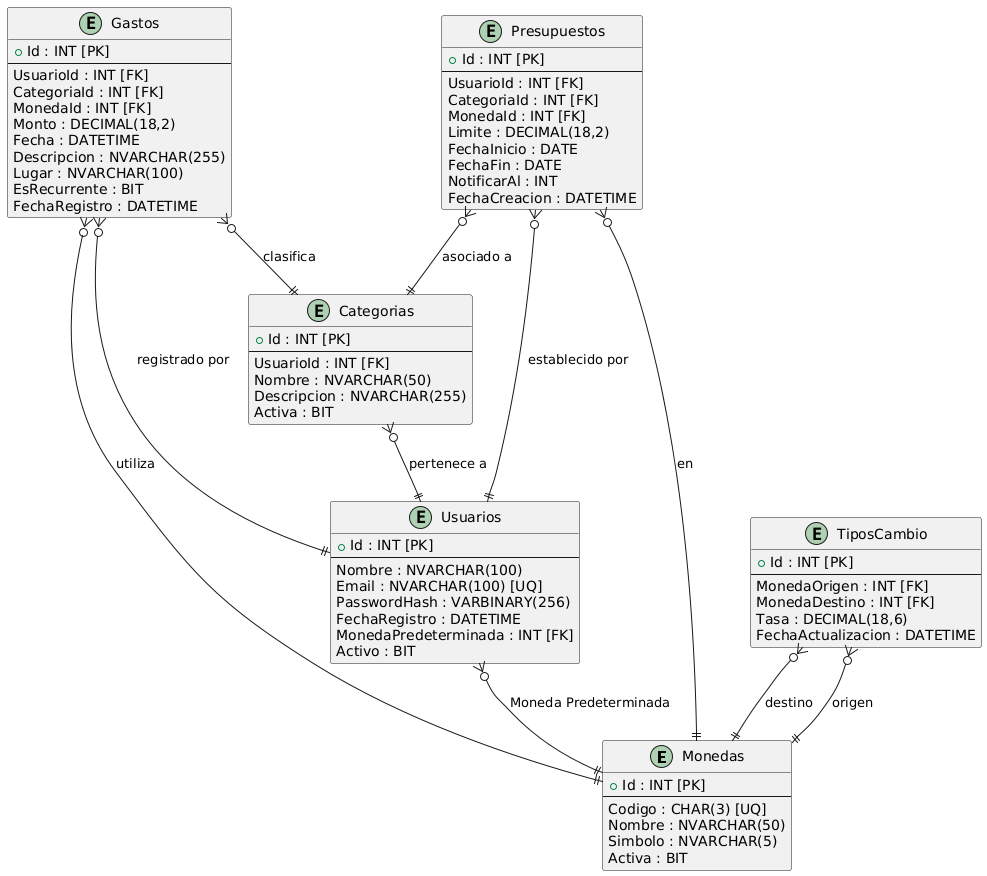

The diagram above was rendered by PlantUML. Its source (embedded in the PNG):
@startuml
' Definición de entidades y atributos

entity "Monedas" as Monedas {
  + Id : INT [PK]
  --
  Codigo : CHAR(3) [UQ]
  Nombre : NVARCHAR(50)
  Simbolo : NVARCHAR(5)
  Activa : BIT
}

entity "Usuarios" as Usuarios {
  + Id : INT [PK]
  --
  Nombre : NVARCHAR(100)
  Email : NVARCHAR(100) [UQ]
  PasswordHash : VARBINARY(256)
  FechaRegistro : DATETIME
  MonedaPredeterminada : INT [FK]
  Activo : BIT
}

entity "Categorias" as Categorias {
  + Id : INT [PK]
  --
  UsuarioId : INT [FK]
  Nombre : NVARCHAR(50)
  Descripcion : NVARCHAR(255)
  Activa : BIT
}

entity "Gastos" as Gastos {
  + Id : INT [PK]
  --
  UsuarioId : INT [FK]
  CategoriaId : INT [FK]
  MonedaId : INT [FK]
  Monto : DECIMAL(18,2)
  Fecha : DATETIME
  Descripcion : NVARCHAR(255)
  Lugar : NVARCHAR(100)
  EsRecurrente : BIT
  FechaRegistro : DATETIME
}

entity "Presupuestos" as Presupuestos {
  + Id : INT [PK]
  --
  UsuarioId : INT [FK]
  CategoriaId : INT [FK]
  MonedaId : INT [FK]
  Limite : DECIMAL(18,2)
  FechaInicio : DATE
  FechaFin : DATE
  NotificarAl : INT
  FechaCreacion : DATETIME
}

entity "TiposCambio" as TiposCambio {
  + Id : INT [PK]
  --
  MonedaOrigen : INT [FK]
  MonedaDestino : INT [FK]
  Tasa : DECIMAL(18,6)
  FechaActualizacion : DATETIME
}

' Relaciones entre entidades

' La moneda predeterminada de un usuario se relaciona con la entidad Monedas.
Usuarios }o--|| Monedas : "Moneda Predeterminada"

' Una categoría pertenece a un usuario.
Categorias }o--|| Usuarios : "pertenece a"

' Un gasto es registrado por un usuario.
Gastos }o--|| Usuarios : "registrado por"

' Un gasto está clasificado en una categoría.
Gastos }o--|| Categorias : "clasifica"

' Un gasto utiliza una moneda.
Gastos }o--|| Monedas : "utiliza"

' Un presupuesto es establecido por un usuario.
Presupuestos }o--|| Usuarios : "establecido por"

' Un presupuesto puede estar asociado a una categoría.
Presupuestos }o--|| Categorias : "asociado a"

' Un presupuesto utiliza una moneda.
Presupuestos }o--|| Monedas : "en"

' En la tabla de tipos de cambio, se indican la moneda de origen y la moneda de destino.
TiposCambio }o--|| Monedas : "origen"
TiposCambio }o--|| Monedas : "destino"
@enduml